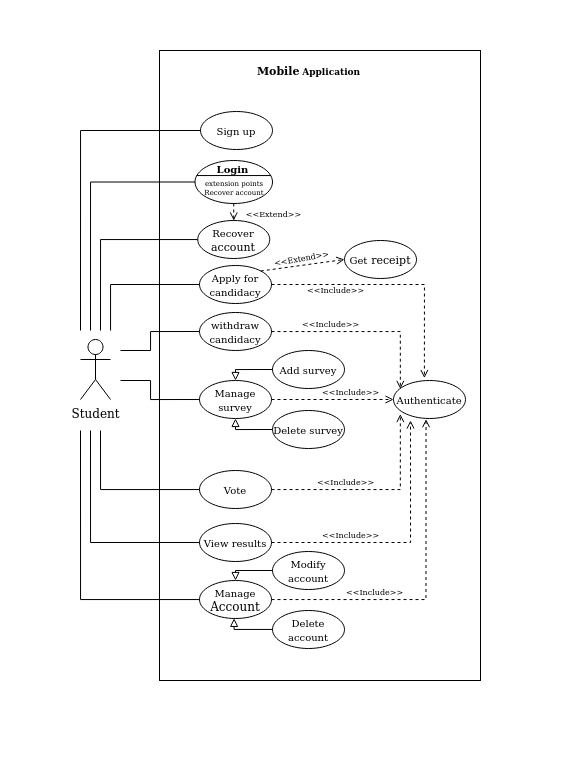

The diagram above was exported from draw.io. Its source (the exported page's mxGraphModel, read from the mxfile embedded in the PNG):
<mxGraphModel dx="2241" dy="1964" grid="1" gridSize="10" guides="1" tooltips="1" connect="1" arrows="1" fold="1" page="1" pageScale="1" pageWidth="850" pageHeight="1100" background="#FFFFFF" math="0" shadow="0">
  <root>
    <mxCell id="0" />
    <mxCell id="1" parent="0" />
    <mxCell id="uIJIvPBlY7VhkCV7L7x0-129" value="" style="rounded=0;whiteSpace=wrap;html=1;strokeColor=#000000;fillColor=none;fontSize=8;direction=south;fontColor=none;overflow=visible;backgroundOutline=0;treeFolding=0;treeMoving=0;shadow=0;comic=0;glass=0;gradientColor=none;noLabel=1;absoluteArcSize=0;" vertex="1" parent="1">
      <mxGeometry x="119" y="-110" width="321" height="630" as="geometry" />
    </mxCell>
    <mxCell id="dW5mrhaD6y1xqsLFPOSv-37" style="edgeStyle=orthogonalEdgeStyle;rounded=0;orthogonalLoop=1;jettySize=auto;html=1;exitX=0.5;exitY=0;exitDx=0;exitDy=0;entryX=0.5;entryY=1;entryDx=0;entryDy=0;" parent="1" edge="1">
      <mxGeometry relative="1" as="geometry">
        <mxPoint x="350" y="430" as="sourcePoint" />
      </mxGeometry>
    </mxCell>
    <mxCell id="uIJIvPBlY7VhkCV7L7x0-49" value="&lt;span style=&quot;background-color: rgb(255 , 255 , 255)&quot;&gt;Student&lt;/span&gt;" style="shape=umlActor;verticalLabelPosition=bottom;labelBackgroundColor=#ffffff;verticalAlign=top;html=1;strokeColor=#000000;fillColor=none;" vertex="1" parent="1">
      <mxGeometry x="40" y="179" width="30" height="60" as="geometry" />
    </mxCell>
    <mxCell id="uIJIvPBlY7VhkCV7L7x0-83" style="edgeStyle=orthogonalEdgeStyle;rounded=0;orthogonalLoop=1;jettySize=auto;html=1;exitX=0;exitY=0.5;exitDx=0;exitDy=0;endArrow=none;endFill=0;strokeColor=#000000;" edge="1" parent="1" source="uIJIvPBlY7VhkCV7L7x0-58">
      <mxGeometry relative="1" as="geometry">
        <mxPoint x="70" y="170" as="targetPoint" />
        <Array as="points">
          <mxPoint x="70" y="124" />
          <mxPoint x="70" y="170" />
        </Array>
      </mxGeometry>
    </mxCell>
    <mxCell id="uIJIvPBlY7VhkCV7L7x0-97" style="orthogonalLoop=1;jettySize=auto;html=1;exitX=1;exitY=0;exitDx=0;exitDy=0;entryX=0;entryY=0.5;entryDx=0;entryDy=0;endArrow=none;endFill=0;strokeColor=none;fontSize=8;rounded=0;strokeWidth=10;" edge="1" parent="1" source="uIJIvPBlY7VhkCV7L7x0-58" target="uIJIvPBlY7VhkCV7L7x0-96">
      <mxGeometry relative="1" as="geometry" />
    </mxCell>
    <mxCell id="uIJIvPBlY7VhkCV7L7x0-99" style="edgeStyle=none;rounded=0;orthogonalLoop=1;jettySize=auto;html=1;exitX=1;exitY=0;exitDx=0;exitDy=0;entryX=0;entryY=0.5;entryDx=0;entryDy=0;endArrow=open;endFill=0;strokeColor=#000000;strokeWidth=1;fontSize=8;dashed=1;" edge="1" parent="1" source="uIJIvPBlY7VhkCV7L7x0-58" target="uIJIvPBlY7VhkCV7L7x0-96">
      <mxGeometry relative="1" as="geometry" />
    </mxCell>
    <mxCell id="uIJIvPBlY7VhkCV7L7x0-100" value="&lt;font style=&quot;font-size: 8px&quot;&gt;&lt;font style=&quot;font-size: 8px&quot;&gt;&lt;font style=&quot;font-size: 8px&quot;&gt;&lt;font style=&quot;font-size: 8px&quot;&gt;&lt;font style=&quot;font-size: 8px&quot;&gt;&lt;font style=&quot;font-size: 8px&quot;&gt;&amp;lt;&amp;lt;Extend&amp;gt;&amp;gt;&lt;/font&gt;&lt;/font&gt;&lt;/font&gt;&lt;/font&gt;&lt;/font&gt;&lt;/font&gt;" style="edgeLabel;html=1;align=center;verticalAlign=middle;resizable=0;points=[];fontSize=8;labelBackgroundColor=none;rotation=-10;" vertex="1" connectable="0" parent="uIJIvPBlY7VhkCV7L7x0-99">
      <mxGeometry x="0.3092" relative="1" as="geometry">
        <mxPoint x="-15.270000000000001" y="-4.9799999999999995" as="offset" />
      </mxGeometry>
    </mxCell>
    <mxCell id="uIJIvPBlY7VhkCV7L7x0-120" style="edgeStyle=orthogonalEdgeStyle;rounded=0;orthogonalLoop=1;jettySize=auto;html=1;entryX=0.429;entryY=-0.064;entryDx=0;entryDy=0;entryPerimeter=0;endArrow=open;endFill=0;strokeColor=#000000;strokeWidth=1;fontSize=8;dashed=1;" edge="1" parent="1" source="uIJIvPBlY7VhkCV7L7x0-58" target="uIJIvPBlY7VhkCV7L7x0-69">
      <mxGeometry relative="1" as="geometry" />
    </mxCell>
    <mxCell id="uIJIvPBlY7VhkCV7L7x0-58" value="&lt;font style=&quot;font-size: 10px&quot;&gt;Apply for candidacy&lt;/font&gt;" style="ellipse;whiteSpace=wrap;html=1;strokeColor=#000000;fillColor=none;" vertex="1" parent="1">
      <mxGeometry x="159" y="105" width="72" height="38" as="geometry" />
    </mxCell>
    <mxCell id="uIJIvPBlY7VhkCV7L7x0-86" style="edgeStyle=orthogonalEdgeStyle;rounded=0;orthogonalLoop=1;jettySize=auto;html=1;exitX=0;exitY=0.5;exitDx=0;exitDy=0;endArrow=none;endFill=0;strokeColor=#000000;" edge="1" parent="1" source="uIJIvPBlY7VhkCV7L7x0-59">
      <mxGeometry relative="1" as="geometry">
        <mxPoint x="80" y="190" as="targetPoint" />
        <Array as="points">
          <mxPoint x="110" y="171" />
        </Array>
      </mxGeometry>
    </mxCell>
    <mxCell id="uIJIvPBlY7VhkCV7L7x0-113" style="edgeStyle=orthogonalEdgeStyle;rounded=0;orthogonalLoop=1;jettySize=auto;html=1;entryX=0.095;entryY=0.222;entryDx=0;entryDy=0;entryPerimeter=0;endArrow=open;endFill=0;strokeColor=#000000;strokeWidth=1;fontSize=8;dashed=1;" edge="1" parent="1" source="uIJIvPBlY7VhkCV7L7x0-59" target="uIJIvPBlY7VhkCV7L7x0-69">
      <mxGeometry relative="1" as="geometry" />
    </mxCell>
    <mxCell id="uIJIvPBlY7VhkCV7L7x0-59" value="&lt;font style=&quot;font-size: 10px&quot;&gt;withdraw candidacy&lt;/font&gt;" style="ellipse;whiteSpace=wrap;html=1;strokeColor=#000000;fillColor=none;" vertex="1" parent="1">
      <mxGeometry x="159" y="152" width="72" height="38" as="geometry" />
    </mxCell>
    <mxCell id="uIJIvPBlY7VhkCV7L7x0-79" style="edgeStyle=orthogonalEdgeStyle;rounded=0;orthogonalLoop=1;jettySize=auto;html=1;endArrow=none;endFill=0;strokeColor=#000000;" edge="1" parent="1" source="uIJIvPBlY7VhkCV7L7x0-60">
      <mxGeometry relative="1" as="geometry">
        <mxPoint x="60" y="270" as="targetPoint" />
      </mxGeometry>
    </mxCell>
    <mxCell id="uIJIvPBlY7VhkCV7L7x0-116" style="edgeStyle=orthogonalEdgeStyle;rounded=0;orthogonalLoop=1;jettySize=auto;html=1;entryX=0.095;entryY=0.883;entryDx=0;entryDy=0;entryPerimeter=0;endArrow=open;endFill=0;strokeColor=#000000;strokeWidth=1;fontSize=8;dashed=1;" edge="1" parent="1" source="uIJIvPBlY7VhkCV7L7x0-60" target="uIJIvPBlY7VhkCV7L7x0-69">
      <mxGeometry relative="1" as="geometry" />
    </mxCell>
    <mxCell id="uIJIvPBlY7VhkCV7L7x0-60" value="&lt;font style=&quot;font-size: 10px&quot;&gt;Vote&lt;/font&gt;" style="ellipse;whiteSpace=wrap;html=1;strokeColor=#000000;fillColor=none;" vertex="1" parent="1">
      <mxGeometry x="159" y="310" width="72" height="38" as="geometry" />
    </mxCell>
    <mxCell id="uIJIvPBlY7VhkCV7L7x0-90" style="edgeStyle=orthogonalEdgeStyle;rounded=0;orthogonalLoop=1;jettySize=auto;html=1;exitX=0;exitY=0.5;exitDx=0;exitDy=0;entryX=0.5;entryY=0;entryDx=0;entryDy=0;endArrow=block;endFill=0;strokeColor=#000000;jumpStyle=none;fillColor=#FFFFFF;" edge="1" parent="1" source="uIJIvPBlY7VhkCV7L7x0-61" target="uIJIvPBlY7VhkCV7L7x0-65">
      <mxGeometry relative="1" as="geometry" />
    </mxCell>
    <mxCell id="uIJIvPBlY7VhkCV7L7x0-61" value="&lt;font style=&quot;font-size: 10px&quot;&gt;Add survey&lt;/font&gt;" style="ellipse;whiteSpace=wrap;html=1;strokeColor=#000000;fillColor=none;" vertex="1" parent="1">
      <mxGeometry x="232" y="190" width="72" height="38" as="geometry" />
    </mxCell>
    <mxCell id="uIJIvPBlY7VhkCV7L7x0-92" style="edgeStyle=orthogonalEdgeStyle;rounded=0;orthogonalLoop=1;jettySize=auto;html=1;exitX=0;exitY=0.5;exitDx=0;exitDy=0;entryX=0.5;entryY=1;entryDx=0;entryDy=0;endArrow=block;endFill=0;strokeColor=#000000;backgroundOutline=0;fillColor=#0050ef;shadow=0;comic=0;startFill=0;fixDash=1;" edge="1" parent="1" source="uIJIvPBlY7VhkCV7L7x0-63" target="uIJIvPBlY7VhkCV7L7x0-65">
      <mxGeometry relative="1" as="geometry">
        <Array as="points">
          <mxPoint x="195" y="269" />
        </Array>
      </mxGeometry>
    </mxCell>
    <mxCell id="uIJIvPBlY7VhkCV7L7x0-63" value="&lt;font style=&quot;font-size: 10px&quot;&gt;Delete survey&lt;/font&gt;" style="ellipse;whiteSpace=wrap;html=1;strokeColor=#000000;fillColor=none;" vertex="1" parent="1">
      <mxGeometry x="232" y="250" width="72" height="38" as="geometry" />
    </mxCell>
    <mxCell id="uIJIvPBlY7VhkCV7L7x0-82" style="edgeStyle=orthogonalEdgeStyle;rounded=0;orthogonalLoop=1;jettySize=auto;html=1;endArrow=none;endFill=0;strokeColor=#000000;" edge="1" parent="1" source="uIJIvPBlY7VhkCV7L7x0-64">
      <mxGeometry relative="1" as="geometry">
        <mxPoint x="40" y="270" as="targetPoint" />
      </mxGeometry>
    </mxCell>
    <mxCell id="uIJIvPBlY7VhkCV7L7x0-119" style="edgeStyle=orthogonalEdgeStyle;rounded=0;orthogonalLoop=1;jettySize=auto;html=1;entryX=0.452;entryY=1.019;entryDx=0;entryDy=0;entryPerimeter=0;endArrow=open;endFill=0;strokeColor=#000000;strokeWidth=1;fontSize=8;dashed=1;" edge="1" parent="1" source="uIJIvPBlY7VhkCV7L7x0-64" target="uIJIvPBlY7VhkCV7L7x0-69">
      <mxGeometry relative="1" as="geometry" />
    </mxCell>
    <mxCell id="uIJIvPBlY7VhkCV7L7x0-64" value="&lt;font style=&quot;font-size: 10px&quot;&gt;Manage&lt;/font&gt; Account" style="ellipse;whiteSpace=wrap;html=1;strokeColor=#000000;fillColor=none;" vertex="1" parent="1">
      <mxGeometry x="159" y="420" width="72" height="38" as="geometry" />
    </mxCell>
    <mxCell id="uIJIvPBlY7VhkCV7L7x0-87" style="edgeStyle=orthogonalEdgeStyle;rounded=0;orthogonalLoop=1;jettySize=auto;html=1;exitX=0;exitY=0.5;exitDx=0;exitDy=0;endArrow=none;endFill=0;strokeColor=#000000;" edge="1" parent="1" source="uIJIvPBlY7VhkCV7L7x0-65">
      <mxGeometry relative="1" as="geometry">
        <mxPoint x="80" y="220" as="targetPoint" />
        <Array as="points">
          <mxPoint x="110" y="239" />
          <mxPoint x="110" y="220" />
        </Array>
      </mxGeometry>
    </mxCell>
    <mxCell id="uIJIvPBlY7VhkCV7L7x0-115" style="edgeStyle=orthogonalEdgeStyle;rounded=0;orthogonalLoop=1;jettySize=auto;html=1;endArrow=open;endFill=0;strokeColor=#000000;strokeWidth=1;fontSize=8;dashed=1;" edge="1" parent="1" source="uIJIvPBlY7VhkCV7L7x0-65" target="uIJIvPBlY7VhkCV7L7x0-69">
      <mxGeometry relative="1" as="geometry" />
    </mxCell>
    <mxCell id="uIJIvPBlY7VhkCV7L7x0-65" value="&lt;font style=&quot;font-size: 10px&quot;&gt;Manage survey&lt;/font&gt;" style="ellipse;whiteSpace=wrap;html=1;strokeColor=#000000;fillColor=none;" vertex="1" parent="1">
      <mxGeometry x="159" y="220" width="72" height="38" as="geometry" />
    </mxCell>
    <mxCell id="uIJIvPBlY7VhkCV7L7x0-80" style="edgeStyle=orthogonalEdgeStyle;rounded=0;orthogonalLoop=1;jettySize=auto;html=1;endArrow=none;endFill=0;strokeColor=#000000;" edge="1" parent="1" source="uIJIvPBlY7VhkCV7L7x0-67">
      <mxGeometry relative="1" as="geometry">
        <mxPoint x="50" y="270" as="targetPoint" />
      </mxGeometry>
    </mxCell>
    <mxCell id="uIJIvPBlY7VhkCV7L7x0-117" style="edgeStyle=orthogonalEdgeStyle;rounded=0;orthogonalLoop=1;jettySize=auto;html=1;endArrow=open;endFill=0;strokeColor=#000000;strokeWidth=1;fontSize=8;dashed=1;" edge="1" parent="1" source="uIJIvPBlY7VhkCV7L7x0-67">
      <mxGeometry relative="1" as="geometry">
        <mxPoint x="370" y="260" as="targetPoint" />
      </mxGeometry>
    </mxCell>
    <mxCell id="uIJIvPBlY7VhkCV7L7x0-67" value="&lt;font style=&quot;font-size: 10px&quot;&gt;View results&lt;/font&gt;" style="ellipse;whiteSpace=wrap;html=1;strokeColor=#000000;fillColor=none;" vertex="1" parent="1">
      <mxGeometry x="159" y="363" width="72" height="38" as="geometry" />
    </mxCell>
    <mxCell id="uIJIvPBlY7VhkCV7L7x0-85" style="edgeStyle=orthogonalEdgeStyle;rounded=0;orthogonalLoop=1;jettySize=auto;html=1;exitX=0;exitY=0.5;exitDx=0;exitDy=0;endArrow=none;endFill=0;strokeColor=#000000;" edge="1" parent="1" source="uIJIvPBlY7VhkCV7L7x0-68">
      <mxGeometry relative="1" as="geometry">
        <mxPoint x="40" y="170" as="targetPoint" />
      </mxGeometry>
    </mxCell>
    <mxCell id="uIJIvPBlY7VhkCV7L7x0-68" value="&lt;font style=&quot;font-size: 10px&quot;&gt;Sign up&lt;/font&gt;" style="ellipse;whiteSpace=wrap;html=1;strokeColor=#000000;fillColor=none;" vertex="1" parent="1">
      <mxGeometry x="160" y="-49" width="72" height="38" as="geometry" />
    </mxCell>
    <mxCell id="uIJIvPBlY7VhkCV7L7x0-69" value="&lt;font style=&quot;font-size: 10px&quot;&gt;Authenticate&lt;/font&gt;" style="ellipse;whiteSpace=wrap;html=1;strokeColor=#000000;fillColor=none;" vertex="1" parent="1">
      <mxGeometry x="353" y="220" width="72" height="38" as="geometry" />
    </mxCell>
    <mxCell id="uIJIvPBlY7VhkCV7L7x0-95" style="edgeStyle=orthogonalEdgeStyle;rounded=0;orthogonalLoop=1;jettySize=auto;html=1;exitX=0;exitY=0.5;exitDx=0;exitDy=0;exitPerimeter=0;endArrow=none;endFill=0;strokeColor=#000000;fontSize=8;" edge="1" parent="1" source="uIJIvPBlY7VhkCV7L7x0-93">
      <mxGeometry relative="1" as="geometry">
        <mxPoint x="50" y="170" as="targetPoint" />
      </mxGeometry>
    </mxCell>
    <mxCell id="uIJIvPBlY7VhkCV7L7x0-137" style="edgeStyle=orthogonalEdgeStyle;rounded=0;orthogonalLoop=1;jettySize=auto;html=1;entryX=0.5;entryY=0;entryDx=0;entryDy=0;startArrow=none;startFill=0;endArrow=open;endFill=0;strokeColor=#000000;strokeWidth=1;fontSize=8;fontColor=none;dashed=1;" edge="1" parent="1" source="uIJIvPBlY7VhkCV7L7x0-93" target="uIJIvPBlY7VhkCV7L7x0-131">
      <mxGeometry relative="1" as="geometry">
        <Array as="points">
          <mxPoint x="193" y="60" />
          <mxPoint x="193" y="60" />
        </Array>
      </mxGeometry>
    </mxCell>
    <mxCell id="uIJIvPBlY7VhkCV7L7x0-93" value="&lt;font style=&quot;font-size: 7px&quot;&gt;&lt;br&gt;extension points&lt;br&gt;Recover account&lt;/font&gt;" style="html=1;shape=mxgraph.sysml.useCaseExtPt;whiteSpace=wrap;align=center;strokeColor=#000000;fillColor=none;fontSize=8;" vertex="1" parent="1">
      <mxGeometry x="154.5" width="77.5" height="43" as="geometry" />
    </mxCell>
    <mxCell id="uIJIvPBlY7VhkCV7L7x0-94" value="&lt;font style=&quot;font-size: 10px&quot;&gt;Login&lt;/font&gt;" style="resizable=0;html=1;verticalAlign=middle;align=center;labelBackgroundColor=none;fontStyle=1;" connectable="0" vertex="1" parent="uIJIvPBlY7VhkCV7L7x0-93">
      <mxGeometry x="38.74999999999999" y="9.1375" as="geometry">
        <mxPoint x="-2" y="-2" as="offset" />
      </mxGeometry>
    </mxCell>
    <mxCell id="uIJIvPBlY7VhkCV7L7x0-96" value="&lt;font style=&quot;font-size: 10px&quot;&gt;Get&lt;/font&gt; &lt;font style=&quot;font-size: 11px&quot; size=&quot;1&quot;&gt;receipt&lt;/font&gt;" style="ellipse;whiteSpace=wrap;html=1;strokeColor=#000000;fillColor=none;" vertex="1" parent="1">
      <mxGeometry x="304" y="80" width="72" height="38" as="geometry" />
    </mxCell>
    <mxCell id="uIJIvPBlY7VhkCV7L7x0-107" style="edgeStyle=orthogonalEdgeStyle;rounded=0;orthogonalLoop=1;jettySize=auto;html=1;entryX=0.481;entryY=0.996;entryDx=0;entryDy=0;entryPerimeter=0;endArrow=block;endFill=0;strokeColor=#000000;strokeWidth=1;fontSize=8;" edge="1" parent="1" source="uIJIvPBlY7VhkCV7L7x0-102" target="uIJIvPBlY7VhkCV7L7x0-64">
      <mxGeometry relative="1" as="geometry">
        <Array as="points">
          <mxPoint x="194" y="469" />
        </Array>
      </mxGeometry>
    </mxCell>
    <mxCell id="uIJIvPBlY7VhkCV7L7x0-102" value="&lt;font style=&quot;font-size: 10px&quot;&gt;Delete account&lt;/font&gt;" style="ellipse;whiteSpace=wrap;html=1;strokeColor=#000000;fillColor=none;" vertex="1" parent="1">
      <mxGeometry x="232" y="450" width="72" height="38" as="geometry" />
    </mxCell>
    <mxCell id="uIJIvPBlY7VhkCV7L7x0-104" style="edgeStyle=orthogonalEdgeStyle;rounded=0;orthogonalLoop=1;jettySize=auto;html=1;entryX=0.5;entryY=0;entryDx=0;entryDy=0;endArrow=block;endFill=0;strokeColor=#000000;strokeWidth=1;fontSize=8;" edge="1" parent="1" source="uIJIvPBlY7VhkCV7L7x0-103" target="uIJIvPBlY7VhkCV7L7x0-64">
      <mxGeometry relative="1" as="geometry">
        <Array as="points">
          <mxPoint x="195" y="410" />
        </Array>
      </mxGeometry>
    </mxCell>
    <mxCell id="uIJIvPBlY7VhkCV7L7x0-103" value="&lt;font style=&quot;font-size: 10px&quot;&gt;Modify account&lt;/font&gt;" style="ellipse;whiteSpace=wrap;html=1;strokeColor=#000000;fillColor=none;" vertex="1" parent="1">
      <mxGeometry x="232" y="391" width="72" height="38" as="geometry" />
    </mxCell>
    <mxCell id="uIJIvPBlY7VhkCV7L7x0-121" value="&lt;font style=&quot;font-size: 8px&quot;&gt;&lt;font style=&quot;font-size: 8px&quot;&gt;&lt;font style=&quot;font-size: 8px&quot;&gt;&lt;font style=&quot;font-size: 8px&quot;&gt;&lt;font style=&quot;font-size: 8px&quot;&gt;&lt;font style=&quot;font-size: 8px&quot;&gt;&amp;lt;&amp;lt;Include&amp;gt;&amp;gt;&lt;/font&gt;&lt;/font&gt;&lt;/font&gt;&lt;/font&gt;&lt;/font&gt;&lt;/font&gt;" style="edgeLabel;html=1;align=center;verticalAlign=middle;resizable=0;points=[];fontSize=8;labelBackgroundColor=none;" vertex="1" connectable="0" parent="1">
      <mxGeometry x="0.3092" relative="1" as="geometry">
        <mxPoint x="304" y="320" as="offset" />
      </mxGeometry>
    </mxCell>
    <mxCell id="uIJIvPBlY7VhkCV7L7x0-124" value="&lt;font style=&quot;font-size: 8px&quot;&gt;&lt;font style=&quot;font-size: 8px&quot;&gt;&lt;font style=&quot;font-size: 8px&quot;&gt;&lt;font style=&quot;font-size: 8px&quot;&gt;&lt;font style=&quot;font-size: 8px&quot;&gt;&lt;font style=&quot;font-size: 8px&quot;&gt;&amp;lt;&amp;lt;Include&amp;gt;&amp;gt;&lt;/font&gt;&lt;/font&gt;&lt;/font&gt;&lt;/font&gt;&lt;/font&gt;&lt;/font&gt;" style="text;whiteSpace=wrap;html=1;fontSize=8;" vertex="1" parent="1">
      <mxGeometry x="280" y="363" width="80" height="30" as="geometry" />
    </mxCell>
    <mxCell id="uIJIvPBlY7VhkCV7L7x0-125" value="&lt;font style=&quot;font-size: 8px&quot;&gt;&lt;font style=&quot;font-size: 8px&quot;&gt;&lt;font style=&quot;font-size: 8px&quot;&gt;&lt;font style=&quot;font-size: 8px&quot;&gt;&lt;font style=&quot;font-size: 8px&quot;&gt;&lt;font style=&quot;font-size: 8px&quot;&gt;&amp;lt;&amp;lt;Include&amp;gt;&amp;gt;&lt;/font&gt;&lt;/font&gt;&lt;/font&gt;&lt;/font&gt;&lt;/font&gt;&lt;/font&gt;" style="text;whiteSpace=wrap;html=1;fontSize=8;" vertex="1" parent="1">
      <mxGeometry x="304" y="420" width="80" height="30" as="geometry" />
    </mxCell>
    <mxCell id="uIJIvPBlY7VhkCV7L7x0-126" value="&lt;font style=&quot;font-size: 8px&quot;&gt;&lt;font style=&quot;font-size: 8px&quot;&gt;&lt;font style=&quot;font-size: 8px&quot;&gt;&lt;font style=&quot;font-size: 8px&quot;&gt;&lt;font style=&quot;font-size: 8px&quot;&gt;&lt;font style=&quot;font-size: 8px&quot;&gt;&amp;lt;&amp;lt;Include&amp;gt;&amp;gt;&lt;/font&gt;&lt;/font&gt;&lt;/font&gt;&lt;/font&gt;&lt;/font&gt;&lt;/font&gt;" style="text;whiteSpace=wrap;html=1;fontSize=8;" vertex="1" parent="1">
      <mxGeometry x="265" y="118" width="80" height="30" as="geometry" />
    </mxCell>
    <mxCell id="uIJIvPBlY7VhkCV7L7x0-127" value="&lt;font style=&quot;font-size: 8px&quot;&gt;&lt;font style=&quot;font-size: 8px&quot;&gt;&lt;font style=&quot;font-size: 8px&quot;&gt;&lt;font style=&quot;font-size: 8px&quot;&gt;&lt;font style=&quot;font-size: 8px&quot;&gt;&lt;font style=&quot;font-size: 8px&quot;&gt;&amp;lt;&amp;lt;Include&amp;gt;&amp;gt;&lt;/font&gt;&lt;/font&gt;&lt;/font&gt;&lt;/font&gt;&lt;/font&gt;&lt;/font&gt;" style="text;whiteSpace=wrap;html=1;fontSize=8;" vertex="1" parent="1">
      <mxGeometry x="260" y="152" width="80" height="30" as="geometry" />
    </mxCell>
    <mxCell id="uIJIvPBlY7VhkCV7L7x0-128" value="&lt;font style=&quot;font-size: 8px&quot;&gt;&lt;font style=&quot;font-size: 8px&quot;&gt;&lt;font style=&quot;font-size: 8px&quot;&gt;&lt;font style=&quot;font-size: 8px&quot;&gt;&lt;font style=&quot;font-size: 8px&quot;&gt;&lt;font style=&quot;font-size: 8px&quot;&gt;&amp;lt;&amp;lt;Include&amp;gt;&amp;gt;&lt;/font&gt;&lt;/font&gt;&lt;/font&gt;&lt;/font&gt;&lt;/font&gt;&lt;/font&gt;" style="text;whiteSpace=wrap;html=1;fontSize=8;fillColor=none;" vertex="1" parent="1">
      <mxGeometry x="280" y="220" width="50" height="10" as="geometry" />
    </mxCell>
    <mxCell id="uIJIvPBlY7VhkCV7L7x0-130" value="&lt;b&gt;&lt;font style=&quot;font-size: 11px&quot;&gt;Mobile&lt;/font&gt; &lt;font style=&quot;font-size: 9px&quot; size=&quot;1&quot;&gt;Application&lt;/font&gt;&lt;/b&gt;" style="text;html=1;strokeColor=none;fillColor=none;align=center;verticalAlign=middle;whiteSpace=wrap;rounded=0;fontSize=8;" vertex="1" parent="1">
      <mxGeometry x="195.5" y="-100" width="145" height="20" as="geometry" />
    </mxCell>
    <mxCell id="uIJIvPBlY7VhkCV7L7x0-134" style="edgeStyle=orthogonalEdgeStyle;rounded=0;orthogonalLoop=1;jettySize=auto;html=1;startArrow=none;startFill=0;endArrow=none;endFill=0;strokeColor=#000000;strokeWidth=1;fontSize=8;" edge="1" parent="1" source="uIJIvPBlY7VhkCV7L7x0-131">
      <mxGeometry relative="1" as="geometry">
        <mxPoint x="60" y="170" as="targetPoint" />
      </mxGeometry>
    </mxCell>
    <mxCell id="uIJIvPBlY7VhkCV7L7x0-131" value="&lt;font size=&quot;1&quot;&gt;Recover&lt;/font&gt; &lt;font style=&quot;font-size: 11px&quot;&gt;account&lt;/font&gt;" style="ellipse;whiteSpace=wrap;html=1;strokeColor=#000000;fillColor=none;" vertex="1" parent="1">
      <mxGeometry x="157.25" y="60" width="72" height="38" as="geometry" />
    </mxCell>
    <mxCell id="uIJIvPBlY7VhkCV7L7x0-133" value="&lt;font style=&quot;font-size: 8px&quot;&gt;&lt;font style=&quot;font-size: 8px&quot;&gt;&lt;font style=&quot;font-size: 8px&quot;&gt;&lt;font style=&quot;font-size: 8px&quot;&gt;&lt;font style=&quot;font-size: 8px&quot;&gt;&lt;font style=&quot;font-size: 8px&quot;&gt;&amp;lt;&amp;lt;Extend&amp;gt;&amp;gt;&lt;/font&gt;&lt;/font&gt;&lt;/font&gt;&lt;/font&gt;&lt;/font&gt;&lt;/font&gt;" style="edgeLabel;html=1;align=center;verticalAlign=middle;resizable=0;points=[];fontSize=8;labelBackgroundColor=none;" vertex="1" connectable="0" parent="1">
      <mxGeometry x="247.5007328384047" y="49.99932490506126" as="geometry">
        <mxPoint x="-15.260000000000002" y="1.9900000000000002" as="offset" />
      </mxGeometry>
    </mxCell>
    <mxCell id="uIJIvPBlY7VhkCV7L7x0-145" value="" style="shape=sumEllipse;perimeter=ellipsePerimeter;whiteSpace=wrap;html=1;backgroundOutline=1;rounded=0;shadow=0;glass=0;comic=0;labelBackgroundColor=none;strokeColor=none;fillColor=none;gradientColor=none;fontSize=8;fontColor=none;" vertex="1" parent="1">
      <mxGeometry x="-40" y="196" width="20" height="18" as="geometry" />
    </mxCell>
    <mxCell id="uIJIvPBlY7VhkCV7L7x0-149" value="" style="shape=sumEllipse;perimeter=ellipsePerimeter;whiteSpace=wrap;html=1;backgroundOutline=1;rounded=0;shadow=0;glass=0;comic=0;labelBackgroundColor=none;strokeColor=none;fillColor=none;gradientColor=none;fontSize=8;fontColor=none;" vertex="1" parent="1">
      <mxGeometry x="500" y="190" width="20" height="18" as="geometry" />
    </mxCell>
    <mxCell id="uIJIvPBlY7VhkCV7L7x0-150" value="" style="shape=sumEllipse;perimeter=ellipsePerimeter;whiteSpace=wrap;html=1;backgroundOutline=1;rounded=0;shadow=0;glass=0;comic=0;labelBackgroundColor=none;strokeColor=none;fillColor=none;gradientColor=none;fontSize=8;fontColor=none;" vertex="1" parent="1">
      <mxGeometry x="265" y="-160" width="20" height="18" as="geometry" />
    </mxCell>
    <mxCell id="uIJIvPBlY7VhkCV7L7x0-153" value="" style="shape=sumEllipse;perimeter=ellipsePerimeter;whiteSpace=wrap;html=1;backgroundOutline=1;rounded=0;shadow=0;glass=0;comic=0;labelBackgroundColor=none;strokeColor=none;fillColor=none;gradientColor=none;fontSize=8;fontColor=none;" vertex="1" parent="1">
      <mxGeometry x="269.5" y="600" width="20" height="18" as="geometry" />
    </mxCell>
  </root>
</mxGraphModel>